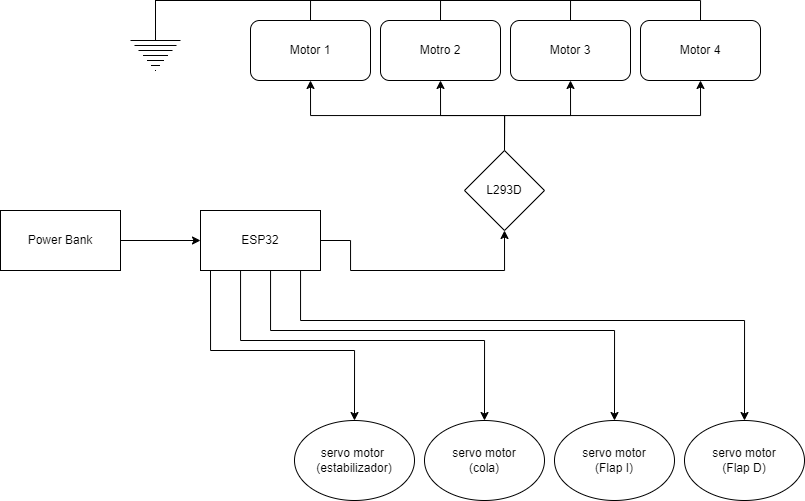

The diagram above was exported from draw.io. Its source (the exported page's mxGraphModel, read from the mxfile embedded in the PNG):
<mxGraphModel dx="1105" dy="1718" grid="1" gridSize="10" guides="1" tooltips="1" connect="1" arrows="1" fold="1" page="1" pageScale="1" pageWidth="827" pageHeight="1169" math="0" shadow="0">
  <root>
    <mxCell id="0" />
    <mxCell id="1" parent="0" />
    <mxCell id="16_Ft43QeQqJtYo0nEqD-16" style="edgeStyle=orthogonalEdgeStyle;rounded=0;orthogonalLoop=1;jettySize=auto;html=1;exitX=1;exitY=0.5;exitDx=0;exitDy=0;entryX=0.5;entryY=1;entryDx=0;entryDy=0;" parent="1" source="16_Ft43QeQqJtYo0nEqD-1" edge="1" target="16_Ft43QeQqJtYo0nEqD-12">
      <mxGeometry relative="1" as="geometry">
        <mxPoint x="630" y="220" as="targetPoint" />
        <Array as="points">
          <mxPoint x="470" y="210" />
          <mxPoint x="470" y="240" />
          <mxPoint x="624" y="240" />
        </Array>
      </mxGeometry>
    </mxCell>
    <mxCell id="16_Ft43QeQqJtYo0nEqD-36" style="edgeStyle=orthogonalEdgeStyle;rounded=0;orthogonalLoop=1;jettySize=auto;html=1;exitX=0.75;exitY=1;exitDx=0;exitDy=0;entryX=0.5;entryY=0;entryDx=0;entryDy=0;" parent="1" source="16_Ft43QeQqJtYo0nEqD-1" target="16_Ft43QeQqJtYo0nEqD-11" edge="1">
      <mxGeometry relative="1" as="geometry">
        <Array as="points">
          <mxPoint x="420" y="240" />
          <mxPoint x="420" y="290" />
          <mxPoint x="864" y="290" />
        </Array>
      </mxGeometry>
    </mxCell>
    <mxCell id="16_Ft43QeQqJtYo0nEqD-37" style="edgeStyle=orthogonalEdgeStyle;rounded=0;orthogonalLoop=1;jettySize=auto;html=1;exitX=0.5;exitY=1;exitDx=0;exitDy=0;entryX=0.5;entryY=0;entryDx=0;entryDy=0;" parent="1" source="16_Ft43QeQqJtYo0nEqD-1" target="16_Ft43QeQqJtYo0nEqD-10" edge="1">
      <mxGeometry relative="1" as="geometry">
        <Array as="points">
          <mxPoint x="390" y="240" />
          <mxPoint x="390" y="300" />
          <mxPoint x="734" y="300" />
        </Array>
      </mxGeometry>
    </mxCell>
    <mxCell id="16_Ft43QeQqJtYo0nEqD-38" style="edgeStyle=orthogonalEdgeStyle;rounded=0;orthogonalLoop=1;jettySize=auto;html=1;entryX=0.5;entryY=0;entryDx=0;entryDy=0;" parent="1" target="16_Ft43QeQqJtYo0nEqD-8" edge="1">
      <mxGeometry relative="1" as="geometry">
        <mxPoint x="330" y="240" as="sourcePoint" />
        <Array as="points">
          <mxPoint x="330" y="320" />
          <mxPoint x="474" y="320" />
        </Array>
      </mxGeometry>
    </mxCell>
    <mxCell id="16_Ft43QeQqJtYo0nEqD-39" style="edgeStyle=orthogonalEdgeStyle;rounded=0;orthogonalLoop=1;jettySize=auto;html=1;exitX=0.25;exitY=1;exitDx=0;exitDy=0;entryX=0.5;entryY=0;entryDx=0;entryDy=0;" parent="1" source="16_Ft43QeQqJtYo0nEqD-1" target="16_Ft43QeQqJtYo0nEqD-9" edge="1">
      <mxGeometry relative="1" as="geometry">
        <Array as="points">
          <mxPoint x="360" y="240" />
          <mxPoint x="360" y="310" />
          <mxPoint x="604" y="310" />
        </Array>
      </mxGeometry>
    </mxCell>
    <mxCell id="16_Ft43QeQqJtYo0nEqD-1" value="ESP32" style="rounded=0;whiteSpace=wrap;html=1;" parent="1" vertex="1">
      <mxGeometry x="320" y="180" width="120" height="60" as="geometry" />
    </mxCell>
    <mxCell id="16_Ft43QeQqJtYo0nEqD-3" style="edgeStyle=orthogonalEdgeStyle;rounded=0;orthogonalLoop=1;jettySize=auto;html=1;exitX=1;exitY=0.5;exitDx=0;exitDy=0;entryX=0;entryY=0.5;entryDx=0;entryDy=0;" parent="1" source="16_Ft43QeQqJtYo0nEqD-2" target="16_Ft43QeQqJtYo0nEqD-1" edge="1">
      <mxGeometry relative="1" as="geometry" />
    </mxCell>
    <mxCell id="16_Ft43QeQqJtYo0nEqD-2" value="Power Bank" style="rounded=0;whiteSpace=wrap;html=1;" parent="1" vertex="1">
      <mxGeometry x="120" y="180" width="120" height="60" as="geometry" />
    </mxCell>
    <mxCell id="16_Ft43QeQqJtYo0nEqD-4" value="Motor 1" style="rounded=1;whiteSpace=wrap;html=1;" parent="1" vertex="1">
      <mxGeometry x="370" y="-10" width="120" height="60" as="geometry" />
    </mxCell>
    <mxCell id="16_Ft43QeQqJtYo0nEqD-33" style="edgeStyle=orthogonalEdgeStyle;rounded=0;orthogonalLoop=1;jettySize=auto;html=1;exitX=0.5;exitY=0;exitDx=0;exitDy=0;entryX=0.5;entryY=0;entryDx=0;entryDy=0;entryPerimeter=0;endArrow=none;endFill=0;" parent="1" source="16_Ft43QeQqJtYo0nEqD-5" target="16_Ft43QeQqJtYo0nEqD-28" edge="1">
      <mxGeometry relative="1" as="geometry">
        <mxPoint x="280" as="targetPoint" />
        <Array as="points">
          <mxPoint x="560" y="-30" />
          <mxPoint x="275" y="-30" />
        </Array>
      </mxGeometry>
    </mxCell>
    <mxCell id="16_Ft43QeQqJtYo0nEqD-5" value="Motro 2" style="rounded=1;whiteSpace=wrap;html=1;" parent="1" vertex="1">
      <mxGeometry x="500" y="-10" width="120" height="60" as="geometry" />
    </mxCell>
    <mxCell id="16_Ft43QeQqJtYo0nEqD-6" value="Motor 3" style="rounded=1;whiteSpace=wrap;html=1;" parent="1" vertex="1">
      <mxGeometry x="630" y="-10" width="120" height="60" as="geometry" />
    </mxCell>
    <mxCell id="16_Ft43QeQqJtYo0nEqD-7" value="Motor 4" style="rounded=1;whiteSpace=wrap;html=1;" parent="1" vertex="1">
      <mxGeometry x="760" y="-10" width="120" height="60" as="geometry" />
    </mxCell>
    <mxCell id="16_Ft43QeQqJtYo0nEqD-8" value="servo motor&amp;nbsp;&lt;div&gt;(estabilizador)&lt;/div&gt;" style="ellipse;whiteSpace=wrap;html=1;" parent="1" vertex="1">
      <mxGeometry x="414" y="390" width="120" height="80" as="geometry" />
    </mxCell>
    <mxCell id="16_Ft43QeQqJtYo0nEqD-9" value="servo motor&lt;div&gt;(cola)&lt;/div&gt;" style="ellipse;whiteSpace=wrap;html=1;" parent="1" vertex="1">
      <mxGeometry x="544" y="390" width="120" height="80" as="geometry" />
    </mxCell>
    <mxCell id="16_Ft43QeQqJtYo0nEqD-10" value="servo motor&lt;div&gt;(Flap I)&lt;/div&gt;" style="ellipse;whiteSpace=wrap;html=1;" parent="1" vertex="1">
      <mxGeometry x="674" y="390" width="120" height="80" as="geometry" />
    </mxCell>
    <mxCell id="16_Ft43QeQqJtYo0nEqD-11" value="servo motor&lt;div&gt;(Flap D)&lt;/div&gt;" style="ellipse;whiteSpace=wrap;html=1;" parent="1" vertex="1">
      <mxGeometry x="804" y="390" width="120" height="80" as="geometry" />
    </mxCell>
    <mxCell id="16_Ft43QeQqJtYo0nEqD-17" style="edgeStyle=orthogonalEdgeStyle;rounded=0;orthogonalLoop=1;jettySize=auto;html=1;exitX=0.5;exitY=0;exitDx=0;exitDy=0;entryX=0.5;entryY=1;entryDx=0;entryDy=0;" parent="1" source="16_Ft43QeQqJtYo0nEqD-12" target="16_Ft43QeQqJtYo0nEqD-4" edge="1">
      <mxGeometry relative="1" as="geometry" />
    </mxCell>
    <mxCell id="16_Ft43QeQqJtYo0nEqD-18" style="edgeStyle=orthogonalEdgeStyle;rounded=0;orthogonalLoop=1;jettySize=auto;html=1;exitX=0.5;exitY=0;exitDx=0;exitDy=0;entryX=0.5;entryY=1;entryDx=0;entryDy=0;" parent="1" source="16_Ft43QeQqJtYo0nEqD-12" target="16_Ft43QeQqJtYo0nEqD-5" edge="1">
      <mxGeometry relative="1" as="geometry" />
    </mxCell>
    <mxCell id="16_Ft43QeQqJtYo0nEqD-19" style="edgeStyle=orthogonalEdgeStyle;rounded=0;orthogonalLoop=1;jettySize=auto;html=1;exitX=0.5;exitY=0;exitDx=0;exitDy=0;entryX=0.5;entryY=1;entryDx=0;entryDy=0;" parent="1" source="16_Ft43QeQqJtYo0nEqD-12" target="16_Ft43QeQqJtYo0nEqD-6" edge="1">
      <mxGeometry relative="1" as="geometry" />
    </mxCell>
    <mxCell id="16_Ft43QeQqJtYo0nEqD-20" style="edgeStyle=orthogonalEdgeStyle;rounded=0;orthogonalLoop=1;jettySize=auto;html=1;exitX=0.5;exitY=0;exitDx=0;exitDy=0;entryX=0.5;entryY=1;entryDx=0;entryDy=0;" parent="1" source="16_Ft43QeQqJtYo0nEqD-12" target="16_Ft43QeQqJtYo0nEqD-7" edge="1">
      <mxGeometry relative="1" as="geometry" />
    </mxCell>
    <mxCell id="16_Ft43QeQqJtYo0nEqD-12" value="L293D" style="rhombus;whiteSpace=wrap;html=1;" parent="1" vertex="1">
      <mxGeometry x="584" y="120" width="80" height="80" as="geometry" />
    </mxCell>
    <mxCell id="16_Ft43QeQqJtYo0nEqD-28" value="" style="pointerEvents=1;verticalLabelPosition=bottom;shadow=0;dashed=0;align=center;html=1;verticalAlign=top;shape=mxgraph.electrical.signal_sources.protective_earth;" parent="1" vertex="1">
      <mxGeometry x="250" width="50" height="40" as="geometry" />
    </mxCell>
    <mxCell id="16_Ft43QeQqJtYo0nEqD-32" style="edgeStyle=orthogonalEdgeStyle;rounded=0;orthogonalLoop=1;jettySize=auto;html=1;exitX=0.5;exitY=0;exitDx=0;exitDy=0;entryX=0.5;entryY=0;entryDx=0;entryDy=0;entryPerimeter=0;endArrow=none;endFill=0;" parent="1" source="16_Ft43QeQqJtYo0nEqD-4" target="16_Ft43QeQqJtYo0nEqD-28" edge="1">
      <mxGeometry relative="1" as="geometry" />
    </mxCell>
    <mxCell id="16_Ft43QeQqJtYo0nEqD-34" style="edgeStyle=orthogonalEdgeStyle;rounded=0;orthogonalLoop=1;jettySize=auto;html=1;exitX=0.5;exitY=0;exitDx=0;exitDy=0;entryX=0.5;entryY=0;entryDx=0;entryDy=0;entryPerimeter=0;endArrow=none;endFill=0;" parent="1" source="16_Ft43QeQqJtYo0nEqD-6" target="16_Ft43QeQqJtYo0nEqD-28" edge="1">
      <mxGeometry relative="1" as="geometry" />
    </mxCell>
    <mxCell id="16_Ft43QeQqJtYo0nEqD-35" style="edgeStyle=orthogonalEdgeStyle;rounded=0;orthogonalLoop=1;jettySize=auto;html=1;exitX=0.5;exitY=0;exitDx=0;exitDy=0;entryX=0.5;entryY=0;entryDx=0;entryDy=0;entryPerimeter=0;endArrow=none;endFill=0;" parent="1" source="16_Ft43QeQqJtYo0nEqD-7" target="16_Ft43QeQqJtYo0nEqD-28" edge="1">
      <mxGeometry relative="1" as="geometry" />
    </mxCell>
  </root>
</mxGraphModel>